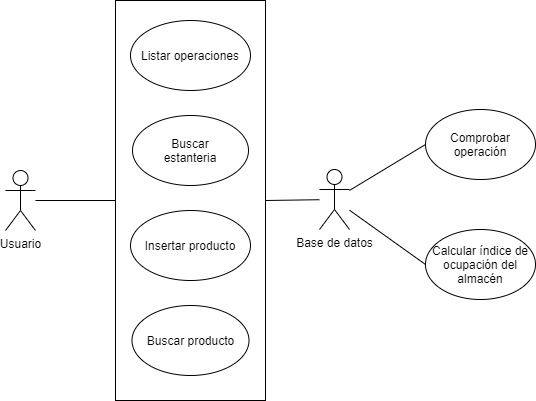

The diagram above was exported from draw.io. Its source (the exported page's mxGraphModel, read from the mxfile embedded in the PNG):
<mxGraphModel dx="1278" dy="582" grid="1" gridSize="10" guides="1" tooltips="1" connect="1" arrows="1" fold="1" page="1" pageScale="1" pageWidth="827" pageHeight="1169" math="0" shadow="0">
  <root>
    <mxCell id="0" />
    <mxCell id="1" parent="0" />
    <mxCell id="F16h80_jGOC9VuCMt0XF-1" value="" style="rounded=0;whiteSpace=wrap;html=1;" parent="1" vertex="1">
      <mxGeometry x="250" y="170" width="150" height="400" as="geometry" />
    </mxCell>
    <mxCell id="PPqgFJ2S6Pm7tJ1t4obo-13" style="edgeStyle=none;rounded=0;orthogonalLoop=1;jettySize=auto;html=1;entryX=0;entryY=0.5;entryDx=0;entryDy=0;endArrow=none;endFill=0;" edge="1" parent="1" source="F16h80_jGOC9VuCMt0XF-2" target="F16h80_jGOC9VuCMt0XF-17">
      <mxGeometry relative="1" as="geometry" />
    </mxCell>
    <mxCell id="PPqgFJ2S6Pm7tJ1t4obo-14" style="edgeStyle=none;rounded=0;orthogonalLoop=1;jettySize=auto;html=1;entryX=0;entryY=0.5;entryDx=0;entryDy=0;endArrow=none;endFill=0;" edge="1" parent="1" source="F16h80_jGOC9VuCMt0XF-2" target="F16h80_jGOC9VuCMt0XF-7">
      <mxGeometry relative="1" as="geometry" />
    </mxCell>
    <mxCell id="PPqgFJ2S6Pm7tJ1t4obo-15" style="edgeStyle=none;rounded=0;orthogonalLoop=1;jettySize=auto;html=1;entryX=1;entryY=0.5;entryDx=0;entryDy=0;endArrow=none;endFill=0;" edge="1" parent="1" source="F16h80_jGOC9VuCMt0XF-2" target="F16h80_jGOC9VuCMt0XF-1">
      <mxGeometry relative="1" as="geometry" />
    </mxCell>
    <mxCell id="F16h80_jGOC9VuCMt0XF-2" value="Base de datos" style="shape=umlActor;verticalLabelPosition=bottom;verticalAlign=top;html=1;outlineConnect=0;" parent="1" vertex="1">
      <mxGeometry x="454" y="339" width="30" height="60" as="geometry" />
    </mxCell>
    <mxCell id="PPqgFJ2S6Pm7tJ1t4obo-16" style="edgeStyle=none;rounded=0;orthogonalLoop=1;jettySize=auto;html=1;entryX=0;entryY=0.5;entryDx=0;entryDy=0;endArrow=none;endFill=0;" edge="1" parent="1" source="F16h80_jGOC9VuCMt0XF-3" target="F16h80_jGOC9VuCMt0XF-1">
      <mxGeometry relative="1" as="geometry" />
    </mxCell>
    <mxCell id="F16h80_jGOC9VuCMt0XF-3" value="Usuario" style="shape=umlActor;verticalLabelPosition=bottom;verticalAlign=top;html=1;outlineConnect=0;" parent="1" vertex="1">
      <mxGeometry x="140" y="340" width="30" height="60" as="geometry" />
    </mxCell>
    <mxCell id="F16h80_jGOC9VuCMt0XF-4" value="Buscar producto" style="ellipse;whiteSpace=wrap;html=1;" parent="1" vertex="1">
      <mxGeometry x="266.5" y="475" width="117" height="70" as="geometry" />
    </mxCell>
    <mxCell id="F16h80_jGOC9VuCMt0XF-5" value="Insertar producto" style="ellipse;whiteSpace=wrap;html=1;" parent="1" vertex="1">
      <mxGeometry x="265" y="380" width="120" height="70" as="geometry" />
    </mxCell>
    <mxCell id="F16h80_jGOC9VuCMt0XF-7" value="Calcular índice de ocupación del almacén" style="ellipse;whiteSpace=wrap;html=1;" parent="1" vertex="1">
      <mxGeometry x="560" y="399" width="110" height="70" as="geometry" />
    </mxCell>
    <mxCell id="F16h80_jGOC9VuCMt0XF-17" value="Comprobar operación" style="ellipse;whiteSpace=wrap;html=1;" parent="1" vertex="1">
      <mxGeometry x="560" y="279" width="110" height="70" as="geometry" />
    </mxCell>
    <mxCell id="F16h80_jGOC9VuCMt0XF-19" value="&lt;div&gt;Buscar&lt;/div&gt;&lt;div&gt;estanteria&lt;br&gt;&lt;/div&gt;" style="ellipse;whiteSpace=wrap;html=1;" parent="1" vertex="1">
      <mxGeometry x="267" y="285" width="116" height="70" as="geometry" />
    </mxCell>
    <mxCell id="PPqgFJ2S6Pm7tJ1t4obo-1" value="&lt;div&gt;Listar operaciones&lt;/div&gt;" style="ellipse;whiteSpace=wrap;html=1;" vertex="1" parent="1">
      <mxGeometry x="265" y="190" width="120" height="70" as="geometry" />
    </mxCell>
  </root>
</mxGraphModel>